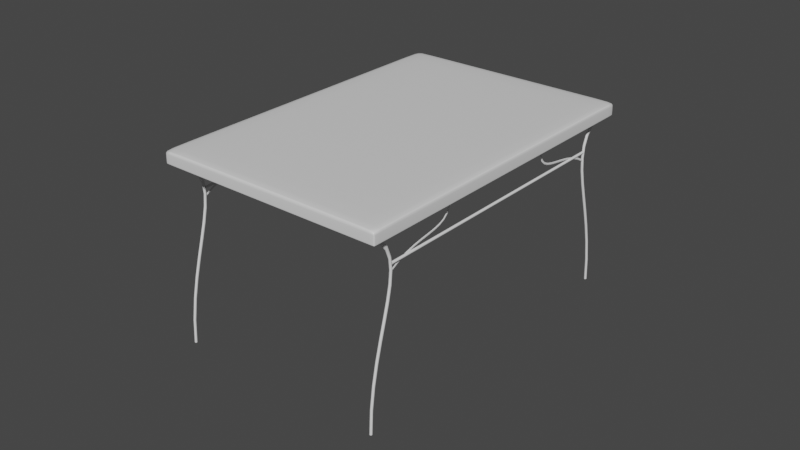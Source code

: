 # Source: mesitacocina.blend  (saved by Blender 3.2.14; exported with 4.5.12 LTS)
import bpy
from mathutils import Matrix  # noqa: F401  (used for matrix-valued properties, if any)

bpy.ops.wm.read_factory_settings(use_empty=True)
scene = bpy.context.scene
scene.name = 'Scene'

# ---- collections
col_collection = bpy.data.collections.new('Collection'); scene.collection.children.link(col_collection)

# ---- materials (node trees are filled in below, after node groups)
mat_material = bpy.data.materials.new('Material')
mat_material.alpha_threshold = 0.0
mat_material.use_transparent_shadow = False
mat_material.line_color = (0.0, 0.0, 0.0, 1.0)

# ---- material node trees
mat_material.use_nodes = True; mat_material.node_tree.nodes.clear()
_N = mat_material.node_tree.nodes; _L = mat_material.node_tree.links
n0 = _N.new('ShaderNodeOutputMaterial'); n0.name = 'Material Output'; n0.location = (300, 300)
n1 = _N.new('ShaderNodeBsdfPrincipled'); n1.name = 'Principled BSDF'; n1.location = (10, 300)
n1.distribution = 'GGX'
n1.subsurface_method = 'RANDOM_WALK_SKIN'
n1.inputs[2].default_value = 0.4
n1.inputs[3].default_value = 1.45
n1.inputs[27].default_value = (0.0, 0.0, 0.0, 1.0)
n1.inputs[28].default_value = 1.0
_L.new(n1.outputs[0], n0.inputs[0])
n0.is_active_output = True

# ---- world
world_world = bpy.data.worlds.new('World'); scene.world = world_world
world_world.use_nodes = True; world_world.node_tree.nodes.clear()
_N = world_world.node_tree.nodes; _L = world_world.node_tree.links
n0 = _N.new('ShaderNodeOutputWorld'); n0.name = 'World Output'; n0.location = (300, 300)
n1 = _N.new('ShaderNodeBackground'); n1.name = 'Background'; n1.location = (10, 300)
n1.inputs[0].default_value = (0.05088, 0.05088, 0.05088, 1.0)
_L.new(n1.outputs[0], n0.inputs[0])
n0.is_active_output = True
world_world.color = (0.05088, 0.05088, 0.05088)
world_world.use_sun_shadow = False
world_world.sun_shadow_jitter_overblur = 0.0

# ---- meshes
me_cube = bpy.data.meshes.new('Cube')
me_cube.from_pydata([(1.0, 1.0, 1.0), (1.0, 1.0, -1.0), (1.0, -1.0, 1.0), (1.0, -1.0, -1.0), (-1.0, 1.0, 1.0), (-1.0, 1.0, -1.0), (-1.0, -1.0, 1.0), (-1.0, -1.0, -1.0), (-1.0, -0.9901, -1.0), (1.0, -0.9901, 1.0), (-1.0, -0.9901, 1.0), (1.0, -0.9901, -1.0), (-1.0, 0.9863, 1.0), (1.0, 0.9863, -1.0), (-1.0, 0.9863, -1.0), (1.0, 0.9863, 1.0), (0.985, 1.0, -1.0), (0.985, -1.0, 1.0), (0.985, -1.0, -1.0), (0.985, 1.0, 1.0), (0.985, -0.9901, -1.0), (0.985, -0.9901, 1.0), (0.985, 0.9863, 1.0), (0.985, 0.9863, -1.0), (-0.9805, 1.0, -1.0), (-0.9805, -1.0, 1.0), (-0.9805, -0.9901, -1.0), (-0.9805, 0.9863, -1.0), (-0.9805, -1.0, -1.0), (-0.9805, 1.0, 1.0), (-0.9805, -0.9901, 1.0), (-0.9805, 0.9863, 1.0), (1.0, 1.0, -1.0), (-1.0, -1.0, -1.0), (1.0, -1.0, -1.0), (-1.0, 1.0, -1.0), (1.0, -0.9901, -1.0), (-1.0, -0.9901, -1.0), (1.0, 0.9863, -1.0), (-1.0, 0.9863, -1.0), (0.985, 1.0, -1.0), (0.985, -1.0, -1.0), (-0.9805, 1.0, -1.0), (-0.9805, -1.0, -1.0)], [], [(30, 10, 6, 25), (43, 25, 6, 33), (39, 12, 4, 35), (20, 11, 3, 18), (36, 9, 2, 34), (40, 19, 0, 32), (38, 15, 9, 36), (23, 13, 11, 20), (33, 6, 10, 37), (31, 12, 10, 30), (29, 4, 12, 31), (16, 1, 13, 23), (32, 0, 15, 38), (37, 10, 12, 39), (24, 16, 23, 27), (0, 19, 22, 15), (15, 22, 21, 9), (27, 23, 20, 26), (42, 29, 19, 40), (26, 20, 18, 28), (34, 2, 17, 41), (9, 21, 17, 2), (8, 26, 28, 7), (35, 4, 29, 42), (14, 27, 26, 8), (5, 24, 27, 14), (19, 29, 31, 22), (22, 31, 30, 21), (41, 17, 25, 43), (21, 30, 25, 17), (18, 41, 43, 28), (5, 35, 42, 24), (3, 34, 41, 18), (24, 42, 40, 16), (8, 37, 39, 14), (1, 32, 38, 13), (7, 33, 37, 8), (13, 38, 36, 11), (16, 40, 32, 1), (11, 36, 34, 3), (14, 39, 35, 5), (28, 43, 33, 7)])
me_cube.polygons.foreach_set('use_smooth', [True] * 42)
_uv = me_cube.uv_layers.new(name='UVMap')
_uv.uv.foreach_set('vector', [0.8726, 0.7488, 0.875, 0.7488, 0.875, 0.75, 0.8726, 0.75, 0.375, 0.9976, 0.625, 0.9976, 0.625, 1.0, 0.375, 1.0, 0.375, 0.2483, 0.625, 0.2483, 0.625, 0.25, 0.375, 0.25, 0.3731, 0.7488, 0.375, 0.7488, 0.375, 0.75, 0.3731, 0.75, 0.375, 0.7488, 0.625, 0.7488, 0.625, 0.75, 0.375, 0.75, 0.375, 0.4981, 0.625, 0.4981, 0.625, 0.5, 0.375, 0.5, 0.375, 0.5017, 0.625, 0.5017, 0.625, 0.7488, 0.375, 0.7488, 0.3731, 0.5017, 0.375, 0.5017, 0.375, 0.7488, 0.3731, 0.7488, 0.375, 0.0, 0.625, 0.0, 0.625, 0.001242, 0.375, 0.001242, 0.8726, 0.5017, 0.875, 0.5017, 0.875, 0.7488, 0.8726, 0.7488, 0.8726, 0.5, 0.875, 0.5, 0.875, 0.5017, 0.8726, 0.5017, 0.3731, 0.5, 0.375, 0.5, 0.375, 0.5017, 0.3731, 0.5017, 0.375, 0.5, 0.625, 0.5, 0.625, 0.5017, 0.375, 0.5017, 0.375, 0.001242, 0.625, 0.001242, 0.625, 0.2483, 0.375, 0.2483, 0.1274, 0.5, 0.3731, 0.5, 0.3731, 0.5017, 0.1274, 0.5017, 0.625, 0.5, 0.6269, 0.5, 0.6269, 0.5017, 0.625, 0.5017, 0.625, 0.5017, 0.6269, 0.5017, 0.6269, 0.7488, 0.625, 0.7488, 0.1274, 0.5017, 0.3731, 0.5017, 0.3731, 0.7488, 0.1274, 0.7488, 0.375, 0.2524, 0.625, 0.2524, 0.625, 0.4981, 0.375, 0.4981, 0.1274, 0.7488, 0.3731, 0.7488, 0.3731, 0.75, 0.1274, 0.75, 0.375, 0.75, 0.625, 0.75, 0.625, 0.7519, 0.375, 0.7519, 0.625, 0.7488, 0.6269, 0.7488, 0.6269, 0.75, 0.625, 0.75, 0.125, 0.7488, 0.1274, 0.7488, 0.1274, 0.75, 0.125, 0.75, 0.375, 0.25, 0.625, 0.25, 0.625, 0.2524, 0.375, 0.2524, 0.125, 0.5017, 0.1274, 0.5017, 0.1274, 0.7488, 0.125, 0.7488, 0.125, 0.5, 0.1274, 0.5, 0.1274, 0.5017, 0.125, 0.5017, 0.6269, 0.5, 0.8726, 0.5, 0.8726, 0.5017, 0.6269, 0.5017, 0.6269, 0.5017, 0.8726, 0.5017, 0.8726, 0.7488, 0.6269, 0.7488, 0.375, 0.7519, 0.625, 0.7519, 0.625, 0.9976, 0.375, 0.9976, 0.6269, 0.7488, 0.8726, 0.7488, 0.8726, 0.75, 0.6269, 0.75, 0.375, 0.7519, 0.375, 0.7519, 0.375, 0.9976, 0.375, 0.9976, 0.375, 0.25, 0.375, 0.25, 0.375, 0.2524, 0.375, 0.2524, 0.375, 0.75, 0.375, 0.75, 0.375, 0.7519, 0.375, 0.7519, 0.375, 0.2524, 0.375, 0.2524, 0.375, 0.4981, 0.375, 0.4981, 0.375, 0.001242, 0.375, 0.001242, 0.375, 0.2483, 0.375, 0.2483, 0.375, 0.5, 0.375, 0.5, 0.375, 0.5017, 0.375, 0.5017, 0.375, 0.0, 0.375, 0.0, 0.375, 0.001242, 0.375, 0.001242, 0.375, 0.5017, 0.375, 0.5017, 0.375, 0.7488, 0.375, 0.7488, 0.375, 0.4981, 0.375, 0.4981, 0.375, 0.5, 0.375, 0.5, 0.375, 0.7488, 0.375, 0.7488, 0.375, 0.75, 0.375, 0.75, 0.375, 0.2483, 0.375, 0.2483, 0.375, 0.25, 0.375, 0.25, 0.375, 0.9976, 0.375, 0.9976, 0.375, 1.0, 0.375, 1.0])
me_cube.materials.append(mat_material)
me_cube.use_mirror_vertex_groups = False
me_cube.update()

# ---- curves / text
cu_beziercurve = bpy.data.curves.new('BezierCurve', 'CURVE')
cu_beziercurve.dimensions = '3D'
_sp = cu_beziercurve.splines.new('BEZIER'); _sp.bezier_points.add(1)
_sp.bezier_points.foreach_set('co', [-1.0, 0.0, 0.0, 0.8715, 1.449e-32, 2.219e-08])
_sp.bezier_points.foreach_set('handle_left', [-1.17, -0.6864, -1.416e-08, -0.1285, 1.449e-32, 2.219e-08])
_sp.bezier_points.foreach_set('handle_right', [-0.6628, 1.362, 2.811e-08, 1.871, 1.449e-32, 2.219e-08])
for _p, _l, _r in zip(_sp.bezier_points, ['ALIGNED', 'ALIGNED'], ['ALIGNED', 'ALIGNED']): _p.handle_left_type = _l; _p.handle_right_type = _r
_sp.order_u = 0
_sp.order_v = 0
cu_beziercurve.use_path = True
cu_beziercurve.bevel_depth = 0.03
cu_beziercurve.fill_mode = 'FULL'
cu_beziercurve_001 = bpy.data.curves.new('BezierCurve.001', 'CURVE')
cu_beziercurve_001.dimensions = '3D'
_sp = cu_beziercurve_001.splines.new('BEZIER'); _sp.bezier_points.add(1)
_sp.bezier_points.foreach_set('co', [-1.0, 0.0, 0.0, 0.8715, 1.449e-32, 2.219e-08])
_sp.bezier_points.foreach_set('handle_left', [-1.17, -0.6864, -1.416e-08, -0.1285, 1.449e-32, 2.219e-08])
_sp.bezier_points.foreach_set('handle_right', [-0.6628, 1.362, 2.811e-08, 1.871, 1.449e-32, 2.219e-08])
for _p, _l, _r in zip(_sp.bezier_points, ['ALIGNED', 'ALIGNED'], ['ALIGNED', 'ALIGNED']): _p.handle_left_type = _l; _p.handle_right_type = _r
_sp.order_u = 0
_sp.order_v = 0
cu_beziercurve_001.use_path = True
cu_beziercurve_001.bevel_depth = 0.03
cu_beziercurve_001.fill_mode = 'FULL'
cu_beziercurve_002 = bpy.data.curves.new('BezierCurve.002', 'CURVE')
cu_beziercurve_002.dimensions = '3D'
_sp = cu_beziercurve_002.splines.new('BEZIER'); _sp.bezier_points.add(1)
_sp.bezier_points.foreach_set('co', [-1.0, 0.0, 0.0, 0.8715, 1.449e-32, 2.219e-08])
_sp.bezier_points.foreach_set('handle_left', [-1.17, -0.6864, -1.416e-08, -0.1285, 1.449e-32, 2.219e-08])
_sp.bezier_points.foreach_set('handle_right', [-0.6628, 1.362, 2.811e-08, 1.871, 1.449e-32, 2.219e-08])
for _p, _l, _r in zip(_sp.bezier_points, ['ALIGNED', 'ALIGNED'], ['ALIGNED', 'ALIGNED']): _p.handle_left_type = _l; _p.handle_right_type = _r
_sp.order_u = 0
_sp.order_v = 0
cu_beziercurve_002.use_path = True
cu_beziercurve_002.bevel_depth = 0.03
cu_beziercurve_002.fill_mode = 'FULL'
cu_beziercurve_003 = bpy.data.curves.new('BezierCurve.003', 'CURVE')
cu_beziercurve_003.dimensions = '3D'
_sp = cu_beziercurve_003.splines.new('BEZIER'); _sp.bezier_points.add(1)
_sp.bezier_points.foreach_set('co', [-1.0, 0.0, 0.0, 0.8715, 1.449e-32, 2.219e-08])
_sp.bezier_points.foreach_set('handle_left', [-1.17, -0.6864, -1.416e-08, -0.1285, 1.449e-32, 2.219e-08])
_sp.bezier_points.foreach_set('handle_right', [-0.6628, 1.362, 2.811e-08, 1.871, 1.449e-32, 2.219e-08])
for _p, _l, _r in zip(_sp.bezier_points, ['ALIGNED', 'ALIGNED'], ['ALIGNED', 'ALIGNED']): _p.handle_left_type = _l; _p.handle_right_type = _r
_sp.order_u = 0
_sp.order_v = 0
cu_beziercurve_003.use_path = True
cu_beziercurve_003.bevel_depth = 0.03
cu_beziercurve_003.fill_mode = 'FULL'
cu_beziercurve_006 = bpy.data.curves.new('BezierCurve.006', 'CURVE')
cu_beziercurve_006.dimensions = '3D'
_sp = cu_beziercurve_006.splines.new('BEZIER'); _sp.bezier_points.add(1)
_sp.bezier_points.foreach_set('co', [-1.0, 0.0, 0.0, 0.8715, 1.449e-32, 2.219e-08])
_sp.bezier_points.foreach_set('handle_left', [-1.17, -0.6864, -1.416e-08, -0.1285, 1.449e-32, 2.219e-08])
_sp.bezier_points.foreach_set('handle_right', [-0.6628, 1.362, 2.811e-08, 1.871, 1.449e-32, 2.219e-08])
for _p, _l, _r in zip(_sp.bezier_points, ['ALIGNED', 'ALIGNED'], ['ALIGNED', 'ALIGNED']): _p.handle_left_type = _l; _p.handle_right_type = _r
_sp.order_u = 0
_sp.order_v = 0
cu_beziercurve_006.use_path = True
cu_beziercurve_006.bevel_depth = 0.03
cu_beziercurve_006.fill_mode = 'FULL'
cu_nurbspath = bpy.data.curves.new('NurbsPath', 'CURVE')
cu_nurbspath.dimensions = '3D'
_sp = cu_nurbspath.splines.new('NURBS'); _sp.points.add(4)
_sp.points.foreach_set('co', [-2.0, 0.0, 0.0, 1.0, -1.0, 0.0, 0.0, 1.0, 0.0, 0.0, 0.0, 1.0, 1.0, 0.0, 0.0, 1.0, 2.0, 0.0, 0.0, 1.0])
_sp.order_u = 5
_sp.order_v = 0
_sp.use_endpoint_u = True
cu_nurbspath.use_path = True
cu_nurbspath.bevel_depth = 0.03
cu_nurbspath.fill_mode = 'FULL'
cu_nurbspath_001 = bpy.data.curves.new('NurbsPath.001', 'CURVE')
cu_nurbspath_001.dimensions = '3D'
_sp = cu_nurbspath_001.splines.new('NURBS'); _sp.points.add(4)
_sp.points.foreach_set('co', [-2.0, 0.0, 0.0, 1.0, -1.0, 0.0, 0.0, 1.0, 0.0, 0.0, 0.0, 1.0, 1.0, 0.0, 0.0, 1.0, 2.0, 0.0, 0.0, 1.0])
_sp.order_u = 5
_sp.order_v = 0
_sp.use_endpoint_u = True
cu_nurbspath_001.use_path = True
cu_nurbspath_001.bevel_depth = 0.03
cu_nurbspath_001.fill_mode = 'FULL'
cu_nurbspath_002 = bpy.data.curves.new('NurbsPath.002', 'CURVE')
cu_nurbspath_002.dimensions = '3D'
_sp = cu_nurbspath_002.splines.new('NURBS'); _sp.points.add(4)
_sp.points.foreach_set('co', [-2.0, 0.0, 0.0, 1.0, -1.0, 0.0, 0.0, 1.0, 0.0, 0.0, 0.0, 1.0, 1.0, 0.0, 0.0, 1.0, 2.0, 0.0, 0.0, 1.0])
_sp.order_u = 5
_sp.order_v = 0
_sp.use_endpoint_u = True
cu_nurbspath_002.use_path = True
cu_nurbspath_002.bevel_depth = 0.03
cu_nurbspath_002.fill_mode = 'FULL'
cu_nurbspath_003 = bpy.data.curves.new('NurbsPath.003', 'CURVE')
cu_nurbspath_003.dimensions = '3D'
_sp = cu_nurbspath_003.splines.new('NURBS'); _sp.points.add(4)
_sp.points.foreach_set('co', [-2.0, 0.0, 0.0, 1.0, -1.0, 0.0, 0.0, 1.0, 0.0, 0.0, 0.0, 1.0, 1.0, 0.0, 0.0, 1.0, 2.0, 0.0, 0.0, 1.0])
_sp.order_u = 5
_sp.order_v = 0
_sp.use_endpoint_u = True
cu_nurbspath_003.use_path = True
cu_nurbspath_003.bevel_depth = 0.03
cu_nurbspath_003.fill_mode = 'FULL'
cu_beziercurve_008 = bpy.data.curves.new('BezierCurve.008', 'CURVE')
cu_beziercurve_008.dimensions = '3D'
_sp = cu_beziercurve_008.splines.new('BEZIER'); _sp.bezier_points.add(1)
_sp.bezier_points.foreach_set('co', [-1.0, 0.0, 0.0, 0.8715, 1.449e-32, 2.219e-08])
_sp.bezier_points.foreach_set('handle_left', [-1.17, -0.6864, -1.416e-08, -0.1285, 1.449e-32, 2.219e-08])
_sp.bezier_points.foreach_set('handle_right', [-0.6628, 1.362, 2.811e-08, 1.871, 1.449e-32, 2.219e-08])
for _p, _l, _r in zip(_sp.bezier_points, ['ALIGNED', 'ALIGNED'], ['ALIGNED', 'ALIGNED']): _p.handle_left_type = _l; _p.handle_right_type = _r
_sp.order_u = 0
_sp.order_v = 0
cu_beziercurve_008.use_path = True
cu_beziercurve_008.bevel_depth = 0.03
cu_beziercurve_008.fill_mode = 'FULL'
cu_beziercurve_009 = bpy.data.curves.new('BezierCurve.009', 'CURVE')
cu_beziercurve_009.dimensions = '3D'
_sp = cu_beziercurve_009.splines.new('BEZIER'); _sp.bezier_points.add(1)
_sp.bezier_points.foreach_set('co', [-1.0, 0.0, 0.0, 0.8715, 1.449e-32, 2.219e-08])
_sp.bezier_points.foreach_set('handle_left', [-1.17, -0.6864, -1.416e-08, -0.1285, 1.449e-32, 2.219e-08])
_sp.bezier_points.foreach_set('handle_right', [-0.6628, 1.362, 2.811e-08, 1.871, 1.449e-32, 2.219e-08])
for _p, _l, _r in zip(_sp.bezier_points, ['ALIGNED', 'ALIGNED'], ['ALIGNED', 'ALIGNED']): _p.handle_left_type = _l; _p.handle_right_type = _r
_sp.order_u = 0
_sp.order_v = 0
cu_beziercurve_009.use_path = True
cu_beziercurve_009.bevel_depth = 0.03
cu_beziercurve_009.fill_mode = 'FULL'
cu_beziercurve_010 = bpy.data.curves.new('BezierCurve.010', 'CURVE')
cu_beziercurve_010.dimensions = '3D'
_sp = cu_beziercurve_010.splines.new('BEZIER'); _sp.bezier_points.add(1)
_sp.bezier_points.foreach_set('co', [-1.0, 0.0, 0.0, 0.8715, 1.449e-32, 2.219e-08])
_sp.bezier_points.foreach_set('handle_left', [-1.17, -0.6864, -1.416e-08, -0.1285, 1.449e-32, 2.219e-08])
_sp.bezier_points.foreach_set('handle_right', [-0.6628, 1.362, 2.811e-08, 1.871, 1.449e-32, 2.219e-08])
for _p, _l, _r in zip(_sp.bezier_points, ['ALIGNED', 'ALIGNED'], ['ALIGNED', 'ALIGNED']): _p.handle_left_type = _l; _p.handle_right_type = _r
_sp.order_u = 0
_sp.order_v = 0
cu_beziercurve_010.use_path = True
cu_beziercurve_010.bevel_depth = 0.03
cu_beziercurve_010.fill_mode = 'FULL'

# ---- objects
ob_cube = bpy.data.objects.new('Cube', me_cube)
ob_beziercurve = bpy.data.objects.new('BezierCurve', cu_beziercurve)
ob_beziercurve_001 = bpy.data.objects.new('BezierCurve.001', cu_beziercurve_001)
ob_beziercurve_002 = bpy.data.objects.new('BezierCurve.002', cu_beziercurve_002)
ob_beziercurve_003 = bpy.data.objects.new('BezierCurve.003', cu_beziercurve_003)
ob_beziercurve_006 = bpy.data.objects.new('BezierCurve.006', cu_beziercurve_006)
ob_nurbspath = bpy.data.objects.new('NurbsPath', cu_nurbspath)
ob_nurbspath_001 = bpy.data.objects.new('NurbsPath.001', cu_nurbspath_001)
ob_nurbspath_002 = bpy.data.objects.new('NurbsPath.002', cu_nurbspath_002)
ob_nurbspath_003 = bpy.data.objects.new('NurbsPath.003', cu_nurbspath_003)
ob_beziercurve_008 = bpy.data.objects.new('BezierCurve.008', cu_beziercurve_008)
ob_beziercurve_009 = bpy.data.objects.new('BezierCurve.009', cu_beziercurve_009)
ob_beziercurve_004 = bpy.data.objects.new('BezierCurve.004', cu_beziercurve_010)

# ---- transforms, parenting, visibility, modifiers, constraints
ob_cube.location = (0.0, 0.0, 0.0)
ob_cube.scale = (2.746, 4.003, 0.1556)
ob_cube.lock_rotations_4d = False
ob_cube.empty_display_type = 'ARROWS'
ob_cube.lineart.crease_threshold = 0.0
_m = ob_cube.modifiers.new('Subdivision', 'SUBSURF')
_m.levels = 2
ob_beziercurve.location = (2.489, -3.872, -2.362)
ob_beziercurve.rotation_euler = (-0.0, 1.571, 0.0)
ob_beziercurve.scale = (2.287, 1.0, 1.0)
ob_beziercurve_001.location = (-2.528, -3.872, -2.362)
ob_beziercurve_001.rotation_euler = (-0.0, 1.571, 0.0)
ob_beziercurve_001.scale = (2.287, 1.0, 1.0)
ob_beziercurve_002.location = (-2.528, 3.888, -2.362)
ob_beziercurve_002.rotation_euler = (-3.142, 1.571, 0.0)
ob_beziercurve_002.scale = (2.287, 1.0, 1.0)
ob_beziercurve_003.location = (2.489, 3.888, -2.362)
ob_beziercurve_003.rotation_euler = (-3.142, 1.571, 0.0)
ob_beziercurve_003.scale = (2.287, 1.0, 1.0)
ob_beziercurve_006.location = (2.466, -2.479, -0.5705)
ob_beziercurve_006.rotation_euler = (-1.571, 0.5756, 4.712)
ob_beziercurve_006.scale = (1.095, 0.7677, 0.2675)
ob_nurbspath.location = (-2.523, 0.0, -0.8786)
ob_nurbspath.rotation_euler = (0.0, -0.0, 1.571)
ob_nurbspath.scale = (1.631, 1.0, 1.0)
ob_nurbspath_001.location = (2.495, 0.0, -0.8786)
ob_nurbspath_001.rotation_euler = (0.0, -0.0, 1.571)
ob_nurbspath_001.scale = (1.631, 1.0, 1.0)
ob_nurbspath_002.location = (-2.523, 0.0, -0.347)
ob_nurbspath_002.rotation_euler = (0.0, -0.0, 1.571)
ob_nurbspath_002.scale = (1.268, 1.0, 1.0)
ob_nurbspath_003.location = (2.452, 0.0, -0.347)
ob_nurbspath_003.rotation_euler = (0.0, -0.0, 1.571)
ob_nurbspath_003.scale = (1.268, 1.0, 1.0)
ob_beziercurve_008.location = (-2.534, 2.502, -0.5705)
ob_beziercurve_008.rotation_euler = (-1.571, 0.5756, 7.854)
ob_beziercurve_008.scale = (1.095, 0.7677, 0.2675)
ob_beziercurve_009.location = (2.494, 2.502, -0.5705)
ob_beziercurve_009.rotation_euler = (-1.571, 0.5756, 7.854)
ob_beziercurve_009.scale = (1.095, 0.7677, 0.2675)
ob_beziercurve_004.location = (-2.529, -2.479, -0.5705)
ob_beziercurve_004.rotation_euler = (-1.571, 0.5756, 4.712)
ob_beziercurve_004.scale = (1.095, 0.7677, 0.2675)

# ---- collection membership
col_collection.objects.link(ob_cube)
col_collection.objects.link(ob_beziercurve)
col_collection.objects.link(ob_beziercurve_001)
col_collection.objects.link(ob_beziercurve_002)
col_collection.objects.link(ob_beziercurve_003)
col_collection.objects.link(ob_beziercurve_006)
col_collection.objects.link(ob_nurbspath)
col_collection.objects.link(ob_nurbspath_001)
col_collection.objects.link(ob_nurbspath_002)
col_collection.objects.link(ob_nurbspath_003)
col_collection.objects.link(ob_beziercurve_008)
col_collection.objects.link(ob_beziercurve_009)
col_collection.objects.link(ob_beziercurve_004)

# ---- scene / render settings (as saved in the file)
scene.frame_start = 1; scene.frame_end = 250; scene.frame_set(1)
scene.render.engine = 'BLENDER_EEVEE_NEXT'
scene.cycles.sampling_pattern = 'TABULATED_SOBOL'
scene.cycles.use_light_tree = False
scene.view_settings.view_transform = 'Filmic'
bpy.context.view_layer.update()

# ---- added for rendering (the .blend has no active camera and no usable light): camera, sun
cam_auto = bpy.data.cameras.new('AutoCamera')
cam_auto.lens = 50.0
cam_auto.sensor_width = 36.0
cam_auto.clip_end = 1000.0
ob_auto_camera = bpy.data.objects.new('AutoCamera', cam_auto)
scene.collection.objects.link(ob_auto_camera)
ob_auto_camera.location = (13.8157, -16.5986, 8.85108)
ob_auto_camera.rotation_euler = (1.09748, -7.21219e-08, 0.694738)
scene.camera = ob_auto_camera
light_auto_sun = bpy.data.lights.new('AutoSun', 'SUN')
light_auto_sun.energy = 3.0
light_auto_sun.angle = 0.0523599
ob_auto_sun = bpy.data.objects.new('AutoSun', light_auto_sun)
scene.collection.objects.link(ob_auto_sun)
ob_auto_sun.rotation_euler = (0.872665, 0.174533, 0.523599)
bpy.context.view_layer.update()
